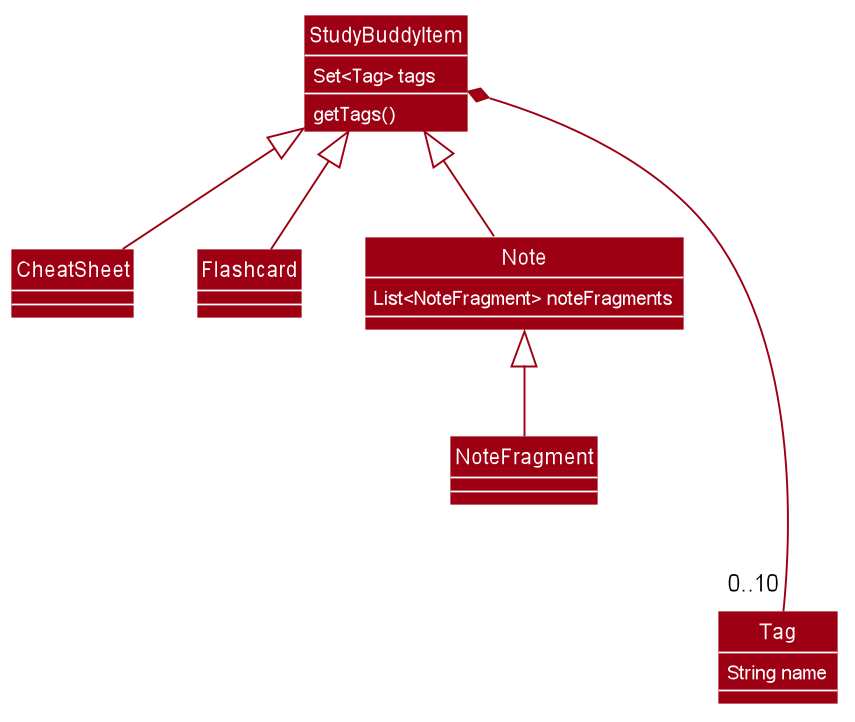

The diagram above was rendered by PlantUML. Its source (embedded in the PNG):
@startuml








skinparam BackgroundColor #FFFFFFF

skinparam Shadowing false

skinparam Class {
    FontColor #FFFFFF
    BorderThickness 1
    BorderColor #FFFFFF
    StereotypeFontColor #FFFFFF
    FontName Arial
}

skinparam Actor {
    BorderColor #000000
    Color #000000
    FontName Arial
}

skinparam Sequence {
    MessageAlign center
    BoxFontSize 15
    BoxPadding 0
    BoxFontColor #FFFFFF
    FontName Arial
}

skinparam Participant {
    FontColor #FFFFFFF
    Padding 20
}

skinparam MinClassWidth 50
skinparam ParticipantPadding 10
skinparam Shadowing false
skinparam DefaultTextAlignment center
skinparam packageStyle Rectangle

hide footbox
hide circle
skinparam arrowThickness 1.1
skinparam arrowColor #9D0012
skinparam classBackgroundColor #9D0012

StudyBuddyItem <|-down- CheatSheet
StudyBuddyItem <|-down- Flashcard
StudyBuddyItem <|-down- Note
Note <|-down- NoteFragment
StudyBuddyItem *-down--- "0..10" Tag

class StudyBuddyItem {
<color:#FFFFFF>Set<Tag> tags
<color:#FFFFFF>getTags()
}

class Note {
<color:#FFFFFF>List<NoteFragment> noteFragments
}

class Tag {
<color:#FFFFFF>String name
}

@enduml